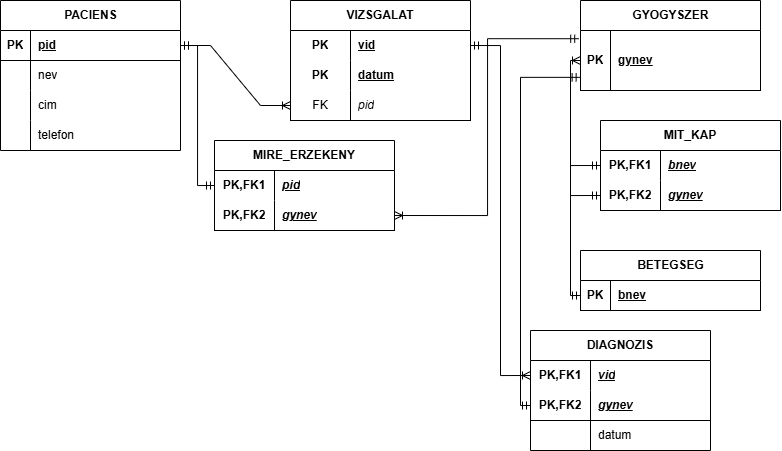

The diagram above was exported from draw.io. Its source (the exported page's mxGraphModel, read from the mxfile embedded in the PNG):
<mxGraphModel dx="1358" dy="748" grid="1" gridSize="10" guides="1" tooltips="1" connect="1" arrows="1" fold="1" page="1" pageScale="1" pageWidth="827" pageHeight="1169" math="0" shadow="0">
  <root>
    <mxCell id="0" />
    <mxCell id="1" parent="0" />
    <mxCell id="HkJJWE0YYfbYkmnKNB7X-1" parent="1" style="shape=table;startSize=30;container=1;collapsible=1;childLayout=tableLayout;fixedRows=1;rowLines=0;fontStyle=1;align=center;resizeLast=1;html=1;" value="BETEGSEG" vertex="1">
      <mxGeometry height="60" width="180" x="600" y="280" as="geometry" />
    </mxCell>
    <mxCell id="HkJJWE0YYfbYkmnKNB7X-2" parent="HkJJWE0YYfbYkmnKNB7X-1" style="shape=tableRow;horizontal=0;startSize=0;swimlaneHead=0;swimlaneBody=0;fillColor=none;collapsible=0;dropTarget=0;points=[[0,0.5],[1,0.5]];portConstraint=eastwest;top=0;left=0;right=0;bottom=1;" value="" vertex="1">
      <mxGeometry height="30" width="180" y="30" as="geometry" />
    </mxCell>
    <mxCell id="HkJJWE0YYfbYkmnKNB7X-3" parent="HkJJWE0YYfbYkmnKNB7X-2" style="shape=partialRectangle;connectable=0;fillColor=none;top=0;left=0;bottom=0;right=0;fontStyle=1;overflow=hidden;whiteSpace=wrap;html=1;" value="PK" vertex="1">
      <mxGeometry height="30" width="30" as="geometry">
        <mxRectangle height="30" width="30" as="alternateBounds" />
      </mxGeometry>
    </mxCell>
    <mxCell id="HkJJWE0YYfbYkmnKNB7X-4" parent="HkJJWE0YYfbYkmnKNB7X-2" style="shape=partialRectangle;connectable=0;fillColor=none;top=0;left=0;bottom=0;right=0;align=left;spacingLeft=6;fontStyle=5;overflow=hidden;whiteSpace=wrap;html=1;" value="bnev" vertex="1">
      <mxGeometry height="30" width="150" x="30" as="geometry">
        <mxRectangle height="30" width="150" as="alternateBounds" />
      </mxGeometry>
    </mxCell>
    <mxCell id="HkJJWE0YYfbYkmnKNB7X-14" parent="1" style="shape=table;startSize=30;container=1;collapsible=1;childLayout=tableLayout;fixedRows=1;rowLines=0;fontStyle=1;align=center;resizeLast=1;html=1;" value="GYOGYSZER" vertex="1">
      <mxGeometry height="90" width="180" x="600" y="30" as="geometry" />
    </mxCell>
    <mxCell id="HkJJWE0YYfbYkmnKNB7X-15" parent="HkJJWE0YYfbYkmnKNB7X-14" style="shape=tableRow;horizontal=0;startSize=0;swimlaneHead=0;swimlaneBody=0;fillColor=none;collapsible=0;dropTarget=0;points=[[0,0.5],[1,0.5]];portConstraint=eastwest;top=0;left=0;right=0;bottom=1;" value="" vertex="1">
      <mxGeometry height="60" width="180" y="30" as="geometry" />
    </mxCell>
    <mxCell id="HkJJWE0YYfbYkmnKNB7X-16" parent="HkJJWE0YYfbYkmnKNB7X-15" style="shape=partialRectangle;connectable=0;fillColor=none;top=0;left=0;bottom=0;right=0;fontStyle=1;overflow=hidden;whiteSpace=wrap;html=1;" value="PK" vertex="1">
      <mxGeometry height="60" width="30" as="geometry">
        <mxRectangle height="60" width="30" as="alternateBounds" />
      </mxGeometry>
    </mxCell>
    <mxCell id="HkJJWE0YYfbYkmnKNB7X-17" parent="HkJJWE0YYfbYkmnKNB7X-15" style="shape=partialRectangle;connectable=0;fillColor=none;top=0;left=0;bottom=0;right=0;align=left;spacingLeft=6;fontStyle=5;overflow=hidden;whiteSpace=wrap;html=1;" value="gynev" vertex="1">
      <mxGeometry height="60" width="150" x="30" as="geometry">
        <mxRectangle height="60" width="150" as="alternateBounds" />
      </mxGeometry>
    </mxCell>
    <mxCell id="HkJJWE0YYfbYkmnKNB7X-27" parent="1" style="shape=table;startSize=30;container=1;collapsible=1;childLayout=tableLayout;fixedRows=1;rowLines=0;fontStyle=1;align=center;resizeLast=1;html=1;" value="PACIENS" vertex="1">
      <mxGeometry height="150" width="180" x="20" y="30" as="geometry" />
    </mxCell>
    <mxCell id="HkJJWE0YYfbYkmnKNB7X-28" parent="HkJJWE0YYfbYkmnKNB7X-27" style="shape=tableRow;horizontal=0;startSize=0;swimlaneHead=0;swimlaneBody=0;fillColor=none;collapsible=0;dropTarget=0;points=[[0,0.5],[1,0.5]];portConstraint=eastwest;top=0;left=0;right=0;bottom=1;" value="" vertex="1">
      <mxGeometry height="30" width="180" y="30" as="geometry" />
    </mxCell>
    <mxCell id="HkJJWE0YYfbYkmnKNB7X-29" parent="HkJJWE0YYfbYkmnKNB7X-28" style="shape=partialRectangle;connectable=0;fillColor=none;top=0;left=0;bottom=0;right=0;fontStyle=1;overflow=hidden;whiteSpace=wrap;html=1;" value="PK" vertex="1">
      <mxGeometry height="30" width="30" as="geometry">
        <mxRectangle height="30" width="30" as="alternateBounds" />
      </mxGeometry>
    </mxCell>
    <mxCell id="HkJJWE0YYfbYkmnKNB7X-30" parent="HkJJWE0YYfbYkmnKNB7X-28" style="shape=partialRectangle;connectable=0;fillColor=none;top=0;left=0;bottom=0;right=0;align=left;spacingLeft=6;fontStyle=5;overflow=hidden;whiteSpace=wrap;html=1;" value="pid" vertex="1">
      <mxGeometry height="30" width="150" x="30" as="geometry">
        <mxRectangle height="30" width="150" as="alternateBounds" />
      </mxGeometry>
    </mxCell>
    <mxCell id="HkJJWE0YYfbYkmnKNB7X-31" parent="HkJJWE0YYfbYkmnKNB7X-27" style="shape=tableRow;horizontal=0;startSize=0;swimlaneHead=0;swimlaneBody=0;fillColor=none;collapsible=0;dropTarget=0;points=[[0,0.5],[1,0.5]];portConstraint=eastwest;top=0;left=0;right=0;bottom=0;" value="" vertex="1">
      <mxGeometry height="30" width="180" y="60" as="geometry" />
    </mxCell>
    <mxCell id="HkJJWE0YYfbYkmnKNB7X-32" parent="HkJJWE0YYfbYkmnKNB7X-31" style="shape=partialRectangle;connectable=0;fillColor=none;top=0;left=0;bottom=0;right=0;editable=1;overflow=hidden;whiteSpace=wrap;html=1;" value="" vertex="1">
      <mxGeometry height="30" width="30" as="geometry">
        <mxRectangle height="30" width="30" as="alternateBounds" />
      </mxGeometry>
    </mxCell>
    <mxCell id="HkJJWE0YYfbYkmnKNB7X-33" parent="HkJJWE0YYfbYkmnKNB7X-31" style="shape=partialRectangle;connectable=0;fillColor=none;top=0;left=0;bottom=0;right=0;align=left;spacingLeft=6;overflow=hidden;whiteSpace=wrap;html=1;" value="nev" vertex="1">
      <mxGeometry height="30" width="150" x="30" as="geometry">
        <mxRectangle height="30" width="150" as="alternateBounds" />
      </mxGeometry>
    </mxCell>
    <mxCell id="HkJJWE0YYfbYkmnKNB7X-34" parent="HkJJWE0YYfbYkmnKNB7X-27" style="shape=tableRow;horizontal=0;startSize=0;swimlaneHead=0;swimlaneBody=0;fillColor=none;collapsible=0;dropTarget=0;points=[[0,0.5],[1,0.5]];portConstraint=eastwest;top=0;left=0;right=0;bottom=0;" value="" vertex="1">
      <mxGeometry height="30" width="180" y="90" as="geometry" />
    </mxCell>
    <mxCell id="HkJJWE0YYfbYkmnKNB7X-35" parent="HkJJWE0YYfbYkmnKNB7X-34" style="shape=partialRectangle;connectable=0;fillColor=none;top=0;left=0;bottom=0;right=0;editable=1;overflow=hidden;whiteSpace=wrap;html=1;" value="" vertex="1">
      <mxGeometry height="30" width="30" as="geometry">
        <mxRectangle height="30" width="30" as="alternateBounds" />
      </mxGeometry>
    </mxCell>
    <mxCell id="HkJJWE0YYfbYkmnKNB7X-36" parent="HkJJWE0YYfbYkmnKNB7X-34" style="shape=partialRectangle;connectable=0;fillColor=none;top=0;left=0;bottom=0;right=0;align=left;spacingLeft=6;overflow=hidden;whiteSpace=wrap;html=1;" value="cim" vertex="1">
      <mxGeometry height="30" width="150" x="30" as="geometry">
        <mxRectangle height="30" width="150" as="alternateBounds" />
      </mxGeometry>
    </mxCell>
    <mxCell id="HkJJWE0YYfbYkmnKNB7X-37" parent="HkJJWE0YYfbYkmnKNB7X-27" style="shape=tableRow;horizontal=0;startSize=0;swimlaneHead=0;swimlaneBody=0;fillColor=none;collapsible=0;dropTarget=0;points=[[0,0.5],[1,0.5]];portConstraint=eastwest;top=0;left=0;right=0;bottom=0;" value="" vertex="1">
      <mxGeometry height="30" width="180" y="120" as="geometry" />
    </mxCell>
    <mxCell id="HkJJWE0YYfbYkmnKNB7X-38" parent="HkJJWE0YYfbYkmnKNB7X-37" style="shape=partialRectangle;connectable=0;fillColor=none;top=0;left=0;bottom=0;right=0;editable=1;overflow=hidden;whiteSpace=wrap;html=1;" value="" vertex="1">
      <mxGeometry height="30" width="30" as="geometry">
        <mxRectangle height="30" width="30" as="alternateBounds" />
      </mxGeometry>
    </mxCell>
    <mxCell id="HkJJWE0YYfbYkmnKNB7X-39" parent="HkJJWE0YYfbYkmnKNB7X-37" style="shape=partialRectangle;connectable=0;fillColor=none;top=0;left=0;bottom=0;right=0;align=left;spacingLeft=6;overflow=hidden;whiteSpace=wrap;html=1;" value="telefon" vertex="1">
      <mxGeometry height="30" width="150" x="30" as="geometry">
        <mxRectangle height="30" width="150" as="alternateBounds" />
      </mxGeometry>
    </mxCell>
    <mxCell id="HkJJWE0YYfbYkmnKNB7X-40" parent="1" style="shape=table;startSize=30;container=1;collapsible=1;childLayout=tableLayout;fixedRows=1;rowLines=0;fontStyle=1;align=center;resizeLast=1;html=1;whiteSpace=wrap;" value="VIZSGALAT" vertex="1">
      <mxGeometry height="120" width="180" x="310" y="30" as="geometry" />
    </mxCell>
    <mxCell id="HkJJWE0YYfbYkmnKNB7X-41" parent="HkJJWE0YYfbYkmnKNB7X-40" style="shape=tableRow;horizontal=0;startSize=0;swimlaneHead=0;swimlaneBody=0;fillColor=none;collapsible=0;dropTarget=0;points=[[0,0.5],[1,0.5]];portConstraint=eastwest;top=0;left=0;right=0;bottom=0;html=1;" value="" vertex="1">
      <mxGeometry height="30" width="180" y="30" as="geometry" />
    </mxCell>
    <mxCell id="HkJJWE0YYfbYkmnKNB7X-42" parent="HkJJWE0YYfbYkmnKNB7X-41" style="shape=partialRectangle;connectable=0;fillColor=none;top=0;left=0;bottom=0;right=0;fontStyle=1;overflow=hidden;html=1;whiteSpace=wrap;" value="PK" vertex="1">
      <mxGeometry height="30" width="60" as="geometry">
        <mxRectangle height="30" width="60" as="alternateBounds" />
      </mxGeometry>
    </mxCell>
    <mxCell id="HkJJWE0YYfbYkmnKNB7X-43" parent="HkJJWE0YYfbYkmnKNB7X-41" style="shape=partialRectangle;connectable=0;fillColor=none;top=0;left=0;bottom=0;right=0;align=left;spacingLeft=6;fontStyle=5;overflow=hidden;html=1;whiteSpace=wrap;" value="vid" vertex="1">
      <mxGeometry height="30" width="120" x="60" as="geometry">
        <mxRectangle height="30" width="120" as="alternateBounds" />
      </mxGeometry>
    </mxCell>
    <mxCell id="HkJJWE0YYfbYkmnKNB7X-101" parent="HkJJWE0YYfbYkmnKNB7X-40" style="shape=tableRow;horizontal=0;startSize=0;swimlaneHead=0;swimlaneBody=0;fillColor=none;collapsible=0;dropTarget=0;points=[[0,0.5],[1,0.5]];portConstraint=eastwest;top=0;left=0;right=0;bottom=0;html=1;" value="" vertex="1">
      <mxGeometry height="30" width="180" y="60" as="geometry" />
    </mxCell>
    <mxCell id="HkJJWE0YYfbYkmnKNB7X-102" parent="HkJJWE0YYfbYkmnKNB7X-101" style="shape=partialRectangle;connectable=0;fillColor=none;top=0;left=0;bottom=0;right=0;fontStyle=1;overflow=hidden;html=1;whiteSpace=wrap;" value="PK" vertex="1">
      <mxGeometry height="30" width="60" as="geometry">
        <mxRectangle height="30" width="60" as="alternateBounds" />
      </mxGeometry>
    </mxCell>
    <mxCell id="HkJJWE0YYfbYkmnKNB7X-103" parent="HkJJWE0YYfbYkmnKNB7X-101" style="shape=partialRectangle;connectable=0;fillColor=none;top=0;left=0;bottom=0;right=0;align=left;spacingLeft=6;fontStyle=5;overflow=hidden;html=1;whiteSpace=wrap;" value="datum" vertex="1">
      <mxGeometry height="30" width="120" x="60" as="geometry">
        <mxRectangle height="30" width="120" as="alternateBounds" />
      </mxGeometry>
    </mxCell>
    <mxCell id="HkJJWE0YYfbYkmnKNB7X-47" parent="HkJJWE0YYfbYkmnKNB7X-40" style="shape=tableRow;horizontal=0;startSize=0;swimlaneHead=0;swimlaneBody=0;fillColor=none;collapsible=0;dropTarget=0;points=[[0,0.5],[1,0.5]];portConstraint=eastwest;top=0;left=0;right=0;bottom=1;html=1;" value="" vertex="1">
      <mxGeometry height="30" width="180" y="90" as="geometry" />
    </mxCell>
    <mxCell id="HkJJWE0YYfbYkmnKNB7X-48" parent="HkJJWE0YYfbYkmnKNB7X-47" style="shape=partialRectangle;connectable=0;fillColor=none;top=0;left=0;bottom=0;right=0;editable=1;overflow=hidden;html=1;whiteSpace=wrap;" value="FK" vertex="1">
      <mxGeometry height="30" width="60" as="geometry">
        <mxRectangle height="30" width="60" as="alternateBounds" />
      </mxGeometry>
    </mxCell>
    <mxCell id="HkJJWE0YYfbYkmnKNB7X-49" parent="HkJJWE0YYfbYkmnKNB7X-47" style="shape=partialRectangle;connectable=0;fillColor=none;top=0;left=0;bottom=0;right=0;align=left;spacingLeft=6;overflow=hidden;html=1;whiteSpace=wrap;" value="&lt;i&gt;pid&lt;/i&gt;" vertex="1">
      <mxGeometry height="30" width="120" x="60" as="geometry">
        <mxRectangle height="30" width="120" as="alternateBounds" />
      </mxGeometry>
    </mxCell>
    <mxCell id="HkJJWE0YYfbYkmnKNB7X-53" parent="1" style="shape=table;startSize=30;container=1;collapsible=1;childLayout=tableLayout;fixedRows=1;rowLines=0;fontStyle=1;align=center;resizeLast=1;html=1;whiteSpace=wrap;" value="DIAGNOZIS" vertex="1">
      <mxGeometry height="120" width="180" x="550" y="360" as="geometry" />
    </mxCell>
    <mxCell id="HkJJWE0YYfbYkmnKNB7X-54" parent="HkJJWE0YYfbYkmnKNB7X-53" style="shape=tableRow;horizontal=0;startSize=0;swimlaneHead=0;swimlaneBody=0;fillColor=none;collapsible=0;dropTarget=0;points=[[0,0.5],[1,0.5]];portConstraint=eastwest;top=0;left=0;right=0;bottom=0;html=1;" value="" vertex="1">
      <mxGeometry height="30" width="180" y="30" as="geometry" />
    </mxCell>
    <mxCell id="HkJJWE0YYfbYkmnKNB7X-55" parent="HkJJWE0YYfbYkmnKNB7X-54" style="shape=partialRectangle;connectable=0;fillColor=none;top=0;left=0;bottom=0;right=0;fontStyle=1;overflow=hidden;html=1;whiteSpace=wrap;" value="PK,FK1" vertex="1">
      <mxGeometry height="30" width="60" as="geometry">
        <mxRectangle height="30" width="60" as="alternateBounds" />
      </mxGeometry>
    </mxCell>
    <mxCell id="HkJJWE0YYfbYkmnKNB7X-56" parent="HkJJWE0YYfbYkmnKNB7X-54" style="shape=partialRectangle;connectable=0;fillColor=none;top=0;left=0;bottom=0;right=0;align=left;spacingLeft=6;fontStyle=5;overflow=hidden;html=1;whiteSpace=wrap;" value="&lt;i&gt;vid&lt;/i&gt;" vertex="1">
      <mxGeometry height="30" width="120" x="60" as="geometry">
        <mxRectangle height="30" width="120" as="alternateBounds" />
      </mxGeometry>
    </mxCell>
    <mxCell id="HkJJWE0YYfbYkmnKNB7X-57" parent="HkJJWE0YYfbYkmnKNB7X-53" style="shape=tableRow;horizontal=0;startSize=0;swimlaneHead=0;swimlaneBody=0;fillColor=none;collapsible=0;dropTarget=0;points=[[0,0.5],[1,0.5]];portConstraint=eastwest;top=0;left=0;right=0;bottom=1;html=1;" value="" vertex="1">
      <mxGeometry height="30" width="180" y="60" as="geometry" />
    </mxCell>
    <mxCell id="HkJJWE0YYfbYkmnKNB7X-58" parent="HkJJWE0YYfbYkmnKNB7X-57" style="shape=partialRectangle;connectable=0;fillColor=none;top=0;left=0;bottom=0;right=0;fontStyle=1;overflow=hidden;html=1;whiteSpace=wrap;" value="PK,FK2" vertex="1">
      <mxGeometry height="30" width="60" as="geometry">
        <mxRectangle height="30" width="60" as="alternateBounds" />
      </mxGeometry>
    </mxCell>
    <mxCell id="HkJJWE0YYfbYkmnKNB7X-59" parent="HkJJWE0YYfbYkmnKNB7X-57" style="shape=partialRectangle;connectable=0;fillColor=none;top=0;left=0;bottom=0;right=0;align=left;spacingLeft=6;fontStyle=5;overflow=hidden;html=1;whiteSpace=wrap;" value="&lt;i&gt;gynev&lt;/i&gt;" vertex="1">
      <mxGeometry height="30" width="120" x="60" as="geometry">
        <mxRectangle height="30" width="120" as="alternateBounds" />
      </mxGeometry>
    </mxCell>
    <mxCell id="HkJJWE0YYfbYkmnKNB7X-60" parent="HkJJWE0YYfbYkmnKNB7X-53" style="shape=tableRow;horizontal=0;startSize=0;swimlaneHead=0;swimlaneBody=0;fillColor=none;collapsible=0;dropTarget=0;points=[[0,0.5],[1,0.5]];portConstraint=eastwest;top=0;left=0;right=0;bottom=0;html=1;" value="" vertex="1">
      <mxGeometry height="30" width="180" y="90" as="geometry" />
    </mxCell>
    <mxCell id="HkJJWE0YYfbYkmnKNB7X-61" parent="HkJJWE0YYfbYkmnKNB7X-60" style="shape=partialRectangle;connectable=0;fillColor=none;top=0;left=0;bottom=0;right=0;editable=1;overflow=hidden;html=1;whiteSpace=wrap;" value="" vertex="1">
      <mxGeometry height="30" width="60" as="geometry">
        <mxRectangle height="30" width="60" as="alternateBounds" />
      </mxGeometry>
    </mxCell>
    <mxCell id="HkJJWE0YYfbYkmnKNB7X-62" parent="HkJJWE0YYfbYkmnKNB7X-60" style="shape=partialRectangle;connectable=0;fillColor=none;top=0;left=0;bottom=0;right=0;align=left;spacingLeft=6;overflow=hidden;html=1;whiteSpace=wrap;" value="datum" vertex="1">
      <mxGeometry height="30" width="120" x="60" as="geometry">
        <mxRectangle height="30" width="120" as="alternateBounds" />
      </mxGeometry>
    </mxCell>
    <mxCell id="HkJJWE0YYfbYkmnKNB7X-66" parent="1" style="shape=table;startSize=30;container=1;collapsible=1;childLayout=tableLayout;fixedRows=1;rowLines=0;fontStyle=1;align=center;resizeLast=1;html=1;whiteSpace=wrap;" value="MIRE_ERZEKENY" vertex="1">
      <mxGeometry height="90" width="180" x="234" y="170" as="geometry" />
    </mxCell>
    <mxCell id="HkJJWE0YYfbYkmnKNB7X-67" parent="HkJJWE0YYfbYkmnKNB7X-66" style="shape=tableRow;horizontal=0;startSize=0;swimlaneHead=0;swimlaneBody=0;fillColor=none;collapsible=0;dropTarget=0;points=[[0,0.5],[1,0.5]];portConstraint=eastwest;top=0;left=0;right=0;bottom=0;html=1;" value="" vertex="1">
      <mxGeometry height="30" width="180" y="30" as="geometry" />
    </mxCell>
    <mxCell id="HkJJWE0YYfbYkmnKNB7X-68" parent="HkJJWE0YYfbYkmnKNB7X-67" style="shape=partialRectangle;connectable=0;fillColor=none;top=0;left=0;bottom=0;right=0;fontStyle=1;overflow=hidden;html=1;whiteSpace=wrap;" value="PK,FK1" vertex="1">
      <mxGeometry height="30" width="60" as="geometry">
        <mxRectangle height="30" width="60" as="alternateBounds" />
      </mxGeometry>
    </mxCell>
    <mxCell id="HkJJWE0YYfbYkmnKNB7X-69" parent="HkJJWE0YYfbYkmnKNB7X-67" style="shape=partialRectangle;connectable=0;fillColor=none;top=0;left=0;bottom=0;right=0;align=left;spacingLeft=6;fontStyle=5;overflow=hidden;html=1;whiteSpace=wrap;" value="&lt;i&gt;pid&lt;/i&gt;" vertex="1">
      <mxGeometry height="30" width="120" x="60" as="geometry">
        <mxRectangle height="30" width="120" as="alternateBounds" />
      </mxGeometry>
    </mxCell>
    <mxCell id="HkJJWE0YYfbYkmnKNB7X-70" parent="HkJJWE0YYfbYkmnKNB7X-66" style="shape=tableRow;horizontal=0;startSize=0;swimlaneHead=0;swimlaneBody=0;fillColor=none;collapsible=0;dropTarget=0;points=[[0,0.5],[1,0.5]];portConstraint=eastwest;top=0;left=0;right=0;bottom=1;html=1;" value="" vertex="1">
      <mxGeometry height="30" width="180" y="60" as="geometry" />
    </mxCell>
    <mxCell id="HkJJWE0YYfbYkmnKNB7X-71" parent="HkJJWE0YYfbYkmnKNB7X-70" style="shape=partialRectangle;connectable=0;fillColor=none;top=0;left=0;bottom=0;right=0;fontStyle=1;overflow=hidden;html=1;whiteSpace=wrap;" value="PK,FK2" vertex="1">
      <mxGeometry height="30" width="60" as="geometry">
        <mxRectangle height="30" width="60" as="alternateBounds" />
      </mxGeometry>
    </mxCell>
    <mxCell id="HkJJWE0YYfbYkmnKNB7X-72" parent="HkJJWE0YYfbYkmnKNB7X-70" style="shape=partialRectangle;connectable=0;fillColor=none;top=0;left=0;bottom=0;right=0;align=left;spacingLeft=6;fontStyle=5;overflow=hidden;html=1;whiteSpace=wrap;" value="&lt;i&gt;gynev&lt;/i&gt;" vertex="1">
      <mxGeometry height="30" width="120" x="60" as="geometry">
        <mxRectangle height="30" width="120" as="alternateBounds" />
      </mxGeometry>
    </mxCell>
    <mxCell id="HkJJWE0YYfbYkmnKNB7X-79" parent="1" style="shape=table;startSize=30;container=1;collapsible=1;childLayout=tableLayout;fixedRows=1;rowLines=0;fontStyle=1;align=center;resizeLast=1;html=1;whiteSpace=wrap;" value="MIT_KAP" vertex="1">
      <mxGeometry height="90" width="180" x="620" y="150" as="geometry" />
    </mxCell>
    <mxCell id="HkJJWE0YYfbYkmnKNB7X-80" parent="HkJJWE0YYfbYkmnKNB7X-79" style="shape=tableRow;horizontal=0;startSize=0;swimlaneHead=0;swimlaneBody=0;fillColor=none;collapsible=0;dropTarget=0;points=[[0,0.5],[1,0.5]];portConstraint=eastwest;top=0;left=0;right=0;bottom=0;html=1;" value="" vertex="1">
      <mxGeometry height="30" width="180" y="30" as="geometry" />
    </mxCell>
    <mxCell id="HkJJWE0YYfbYkmnKNB7X-81" parent="HkJJWE0YYfbYkmnKNB7X-80" style="shape=partialRectangle;connectable=0;fillColor=none;top=0;left=0;bottom=0;right=0;fontStyle=1;overflow=hidden;html=1;whiteSpace=wrap;" value="PK,FK1" vertex="1">
      <mxGeometry height="30" width="60" as="geometry">
        <mxRectangle height="30" width="60" as="alternateBounds" />
      </mxGeometry>
    </mxCell>
    <mxCell id="HkJJWE0YYfbYkmnKNB7X-82" parent="HkJJWE0YYfbYkmnKNB7X-80" style="shape=partialRectangle;connectable=0;fillColor=none;top=0;left=0;bottom=0;right=0;align=left;spacingLeft=6;fontStyle=5;overflow=hidden;html=1;whiteSpace=wrap;" value="&lt;i&gt;bnev&lt;/i&gt;" vertex="1">
      <mxGeometry height="30" width="120" x="60" as="geometry">
        <mxRectangle height="30" width="120" as="alternateBounds" />
      </mxGeometry>
    </mxCell>
    <mxCell id="HkJJWE0YYfbYkmnKNB7X-83" parent="HkJJWE0YYfbYkmnKNB7X-79" style="shape=tableRow;horizontal=0;startSize=0;swimlaneHead=0;swimlaneBody=0;fillColor=none;collapsible=0;dropTarget=0;points=[[0,0.5],[1,0.5]];portConstraint=eastwest;top=0;left=0;right=0;bottom=1;html=1;" value="" vertex="1">
      <mxGeometry height="30" width="180" y="60" as="geometry" />
    </mxCell>
    <mxCell id="HkJJWE0YYfbYkmnKNB7X-84" parent="HkJJWE0YYfbYkmnKNB7X-83" style="shape=partialRectangle;connectable=0;fillColor=none;top=0;left=0;bottom=0;right=0;fontStyle=1;overflow=hidden;html=1;whiteSpace=wrap;" value="PK,FK2" vertex="1">
      <mxGeometry height="30" width="60" as="geometry">
        <mxRectangle height="30" width="60" as="alternateBounds" />
      </mxGeometry>
    </mxCell>
    <mxCell id="HkJJWE0YYfbYkmnKNB7X-85" parent="HkJJWE0YYfbYkmnKNB7X-83" style="shape=partialRectangle;connectable=0;fillColor=none;top=0;left=0;bottom=0;right=0;align=left;spacingLeft=6;fontStyle=5;overflow=hidden;html=1;whiteSpace=wrap;" value="&lt;i&gt;gynev&lt;/i&gt;" vertex="1">
      <mxGeometry height="30" width="120" x="60" as="geometry">
        <mxRectangle height="30" width="120" as="alternateBounds" />
      </mxGeometry>
    </mxCell>
    <mxCell id="HkJJWE0YYfbYkmnKNB7X-92" edge="1" parent="1" source="HkJJWE0YYfbYkmnKNB7X-28" style="edgeStyle=entityRelationEdgeStyle;fontSize=12;html=1;endArrow=ERoneToMany;startArrow=ERmandOne;rounded=0;entryX=0;entryY=0.5;entryDx=0;entryDy=0;exitX=1;exitY=0.5;exitDx=0;exitDy=0;" target="HkJJWE0YYfbYkmnKNB7X-47" value="">
      <mxGeometry height="100" relative="1" width="100" as="geometry">
        <mxPoint x="330" y="360" as="sourcePoint" />
        <mxPoint x="430" y="260" as="targetPoint" />
      </mxGeometry>
    </mxCell>
    <mxCell id="HkJJWE0YYfbYkmnKNB7X-95" edge="1" parent="1" source="HkJJWE0YYfbYkmnKNB7X-41" style="edgeStyle=orthogonalEdgeStyle;fontSize=12;html=1;endArrow=ERoneToMany;startArrow=ERmandOne;rounded=0;exitX=1;exitY=0.5;exitDx=0;exitDy=0;entryX=0;entryY=0.5;entryDx=0;entryDy=0;" target="HkJJWE0YYfbYkmnKNB7X-54" value="">
      <mxGeometry height="100" relative="1" width="100" as="geometry">
        <mxPoint x="330" y="360" as="sourcePoint" />
        <mxPoint x="430" y="260" as="targetPoint" />
      </mxGeometry>
    </mxCell>
    <mxCell id="HkJJWE0YYfbYkmnKNB7X-96" edge="1" parent="1" source="HkJJWE0YYfbYkmnKNB7X-83" style="edgeStyle=orthogonalEdgeStyle;fontSize=12;html=1;endArrow=ERoneToMany;startArrow=ERmandOne;rounded=0;exitX=0;exitY=0.5;exitDx=0;exitDy=0;entryX=0;entryY=0.5;entryDx=0;entryDy=0;" target="HkJJWE0YYfbYkmnKNB7X-15" value="">
      <mxGeometry height="100" relative="1" width="100" as="geometry">
        <mxPoint x="330" y="360" as="sourcePoint" />
        <mxPoint x="430" y="260" as="targetPoint" />
      </mxGeometry>
    </mxCell>
    <mxCell id="HkJJWE0YYfbYkmnKNB7X-97" edge="1" parent="1" source="HkJJWE0YYfbYkmnKNB7X-80" style="edgeStyle=orthogonalEdgeStyle;fontSize=12;html=1;endArrow=ERmandOne;startArrow=ERmandOne;rounded=0;exitX=0;exitY=0.5;exitDx=0;exitDy=0;entryX=0;entryY=0.5;entryDx=0;entryDy=0;" target="HkJJWE0YYfbYkmnKNB7X-2" value="">
      <mxGeometry height="100" relative="1" width="100" as="geometry">
        <mxPoint x="330" y="360" as="sourcePoint" />
        <mxPoint x="430" y="260" as="targetPoint" />
      </mxGeometry>
    </mxCell>
    <mxCell id="HkJJWE0YYfbYkmnKNB7X-98" edge="1" parent="1" source="HkJJWE0YYfbYkmnKNB7X-28" style="edgeStyle=orthogonalEdgeStyle;fontSize=12;html=1;endArrow=ERmandOne;startArrow=ERmandOne;rounded=0;exitX=1;exitY=0.5;exitDx=0;exitDy=0;entryX=0;entryY=0.5;entryDx=0;entryDy=0;" target="HkJJWE0YYfbYkmnKNB7X-67" value="">
      <mxGeometry height="100" relative="1" width="100" as="geometry">
        <mxPoint x="500" y="450" as="sourcePoint" />
        <mxPoint x="600" y="350" as="targetPoint" />
      </mxGeometry>
    </mxCell>
    <mxCell id="HkJJWE0YYfbYkmnKNB7X-99" edge="1" parent="1" source="HkJJWE0YYfbYkmnKNB7X-15" style="edgeStyle=orthogonalEdgeStyle;fontSize=12;html=1;endArrow=ERoneToMany;startArrow=ERmandOne;rounded=0;exitX=-0.01;exitY=0.137;exitDx=0;exitDy=0;entryX=1;entryY=0.5;entryDx=0;entryDy=0;exitPerimeter=0;" target="HkJJWE0YYfbYkmnKNB7X-70" value="">
      <mxGeometry height="100" relative="1" width="100" as="geometry">
        <mxPoint x="500" y="450" as="sourcePoint" />
        <mxPoint x="440" y="370" as="targetPoint" />
      </mxGeometry>
    </mxCell>
    <mxCell id="HkJJWE0YYfbYkmnKNB7X-100" edge="1" parent="1" source="HkJJWE0YYfbYkmnKNB7X-57" style="edgeStyle=orthogonalEdgeStyle;fontSize=12;html=1;endArrow=ERmandOne;startArrow=ERmandOne;rounded=0;exitX=0;exitY=0.5;exitDx=0;exitDy=0;entryX=-0.002;entryY=0.781;entryDx=0;entryDy=0;entryPerimeter=0;" target="HkJJWE0YYfbYkmnKNB7X-15" value="">
      <mxGeometry height="100" relative="1" width="100" as="geometry">
        <mxPoint x="500" y="450" as="sourcePoint" />
        <mxPoint x="600" y="350" as="targetPoint" />
      </mxGeometry>
    </mxCell>
  </root>
</mxGraphModel>